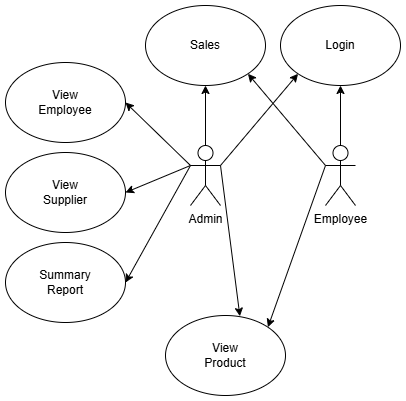

The diagram above was exported from draw.io. Its source (the exported page's mxGraphModel, read from the mxfile embedded in the PNG):
<mxGraphModel dx="1248" dy="537" grid="1" gridSize="10" guides="1" tooltips="1" connect="1" arrows="1" fold="1" page="1" pageScale="1" pageWidth="850" pageHeight="1100" math="0" shadow="0">
  <root>
    <mxCell id="0" />
    <mxCell id="1" parent="0" />
    <mxCell id="kAoFlUFk4mOVxSoo3_IC-1" value="Admin" style="shape=umlActor;verticalLabelPosition=bottom;verticalAlign=top;html=1;outlineConnect=0;" parent="1" vertex="1">
      <mxGeometry x="335" y="190" width="30" height="60" as="geometry" />
    </mxCell>
    <mxCell id="kAoFlUFk4mOVxSoo3_IC-2" value="Employee" style="shape=umlActor;verticalLabelPosition=bottom;verticalAlign=top;html=1;outlineConnect=0;" parent="1" vertex="1">
      <mxGeometry x="470" y="190" width="30" height="60" as="geometry" />
    </mxCell>
    <mxCell id="kAoFlUFk4mOVxSoo3_IC-5" value="" style="ellipse;whiteSpace=wrap;html=1;" parent="1" vertex="1">
      <mxGeometry x="150" y="287" width="120" height="80" as="geometry" />
    </mxCell>
    <mxCell id="kAoFlUFk4mOVxSoo3_IC-6" value="" style="ellipse;whiteSpace=wrap;html=1;" parent="1" vertex="1">
      <mxGeometry x="310" y="360" width="120" height="80" as="geometry" />
    </mxCell>
    <mxCell id="kAoFlUFk4mOVxSoo3_IC-7" value="" style="ellipse;whiteSpace=wrap;html=1;" parent="1" vertex="1">
      <mxGeometry x="150" y="107" width="120" height="80" as="geometry" />
    </mxCell>
    <mxCell id="kAoFlUFk4mOVxSoo3_IC-8" value="" style="ellipse;whiteSpace=wrap;html=1;" parent="1" vertex="1">
      <mxGeometry x="150" y="197" width="120" height="80" as="geometry" />
    </mxCell>
    <mxCell id="kAoFlUFk4mOVxSoo3_IC-9" value="" style="ellipse;whiteSpace=wrap;html=1;" parent="1" vertex="1">
      <mxGeometry x="290" y="50" width="120" height="80" as="geometry" />
    </mxCell>
    <mxCell id="kAoFlUFk4mOVxSoo3_IC-10" value="" style="ellipse;whiteSpace=wrap;html=1;" parent="1" vertex="1">
      <mxGeometry x="425" y="50" width="120" height="80" as="geometry" />
    </mxCell>
    <mxCell id="kAoFlUFk4mOVxSoo3_IC-11" value="Summary Report" style="text;html=1;align=center;verticalAlign=middle;whiteSpace=wrap;rounded=0;" parent="1" vertex="1">
      <mxGeometry x="180" y="312" width="60" height="30" as="geometry" />
    </mxCell>
    <mxCell id="kAoFlUFk4mOVxSoo3_IC-12" value="View Product" style="text;html=1;align=center;verticalAlign=middle;whiteSpace=wrap;rounded=0;" parent="1" vertex="1">
      <mxGeometry x="340" y="385" width="60" height="30" as="geometry" />
    </mxCell>
    <mxCell id="kAoFlUFk4mOVxSoo3_IC-13" value="View Employee" style="text;html=1;align=center;verticalAlign=middle;whiteSpace=wrap;rounded=0;" parent="1" vertex="1">
      <mxGeometry x="180" y="132" width="60" height="30" as="geometry" />
    </mxCell>
    <mxCell id="kAoFlUFk4mOVxSoo3_IC-14" value="View&lt;br&gt;&lt;div&gt;Supplier&lt;/div&gt;" style="text;html=1;align=center;verticalAlign=middle;whiteSpace=wrap;rounded=0;" parent="1" vertex="1">
      <mxGeometry x="180" y="222" width="60" height="30" as="geometry" />
    </mxCell>
    <mxCell id="kAoFlUFk4mOVxSoo3_IC-15" value="Login" style="text;html=1;align=center;verticalAlign=middle;whiteSpace=wrap;rounded=0;" parent="1" vertex="1">
      <mxGeometry x="455" y="75" width="60" height="30" as="geometry" />
    </mxCell>
    <mxCell id="6JI5_a5gzQPr03eKWGAk-1" value="Sales" style="text;html=1;align=center;verticalAlign=middle;whiteSpace=wrap;rounded=0;" parent="1" vertex="1">
      <mxGeometry x="320" y="75" width="60" height="30" as="geometry" />
    </mxCell>
    <mxCell id="6JI5_a5gzQPr03eKWGAk-5" value="" style="endArrow=classic;html=1;rounded=0;exitX=0.5;exitY=0;exitDx=0;exitDy=0;exitPerimeter=0;entryX=0.5;entryY=1;entryDx=0;entryDy=0;" parent="1" source="kAoFlUFk4mOVxSoo3_IC-2" target="kAoFlUFk4mOVxSoo3_IC-10" edge="1">
      <mxGeometry width="50" height="50" relative="1" as="geometry">
        <mxPoint x="430" y="280" as="sourcePoint" />
        <mxPoint x="480" y="230" as="targetPoint" />
      </mxGeometry>
    </mxCell>
    <mxCell id="6JI5_a5gzQPr03eKWGAk-6" value="" style="endArrow=classic;html=1;rounded=0;exitX=1;exitY=0.3333333333333333;exitDx=0;exitDy=0;exitPerimeter=0;entryX=0.62;entryY=0.009;entryDx=0;entryDy=0;entryPerimeter=0;" parent="1" source="kAoFlUFk4mOVxSoo3_IC-1" target="kAoFlUFk4mOVxSoo3_IC-6" edge="1">
      <mxGeometry width="50" height="50" relative="1" as="geometry">
        <mxPoint x="430" y="280" as="sourcePoint" />
        <mxPoint x="480" y="230" as="targetPoint" />
      </mxGeometry>
    </mxCell>
    <mxCell id="6JI5_a5gzQPr03eKWGAk-7" value="" style="endArrow=classic;html=1;rounded=0;exitX=0;exitY=0.3333333333333333;exitDx=0;exitDy=0;exitPerimeter=0;entryX=1;entryY=0;entryDx=0;entryDy=0;" parent="1" source="kAoFlUFk4mOVxSoo3_IC-2" target="kAoFlUFk4mOVxSoo3_IC-6" edge="1">
      <mxGeometry width="50" height="50" relative="1" as="geometry">
        <mxPoint x="430" y="280" as="sourcePoint" />
        <mxPoint x="480" y="230" as="targetPoint" />
      </mxGeometry>
    </mxCell>
    <mxCell id="6JI5_a5gzQPr03eKWGAk-8" value="" style="endArrow=classic;html=1;rounded=0;exitX=0.5;exitY=0;exitDx=0;exitDy=0;exitPerimeter=0;entryX=0.5;entryY=1;entryDx=0;entryDy=0;" parent="1" source="kAoFlUFk4mOVxSoo3_IC-1" target="kAoFlUFk4mOVxSoo3_IC-9" edge="1">
      <mxGeometry width="50" height="50" relative="1" as="geometry">
        <mxPoint x="430" y="280" as="sourcePoint" />
        <mxPoint x="480" y="230" as="targetPoint" />
      </mxGeometry>
    </mxCell>
    <mxCell id="6JI5_a5gzQPr03eKWGAk-9" value="" style="endArrow=classic;html=1;rounded=0;exitX=0;exitY=0.3333333333333333;exitDx=0;exitDy=0;exitPerimeter=0;entryX=1;entryY=0.5;entryDx=0;entryDy=0;" parent="1" source="kAoFlUFk4mOVxSoo3_IC-1" target="kAoFlUFk4mOVxSoo3_IC-7" edge="1">
      <mxGeometry width="50" height="50" relative="1" as="geometry">
        <mxPoint x="430" y="280" as="sourcePoint" />
        <mxPoint x="480" y="230" as="targetPoint" />
      </mxGeometry>
    </mxCell>
    <mxCell id="6JI5_a5gzQPr03eKWGAk-10" value="" style="endArrow=classic;html=1;rounded=0;exitX=0;exitY=0.3333333333333333;exitDx=0;exitDy=0;exitPerimeter=0;entryX=1;entryY=0.5;entryDx=0;entryDy=0;" parent="1" source="kAoFlUFk4mOVxSoo3_IC-1" target="kAoFlUFk4mOVxSoo3_IC-8" edge="1">
      <mxGeometry width="50" height="50" relative="1" as="geometry">
        <mxPoint x="430" y="280" as="sourcePoint" />
        <mxPoint x="480" y="230" as="targetPoint" />
      </mxGeometry>
    </mxCell>
    <mxCell id="6JI5_a5gzQPr03eKWGAk-11" value="" style="endArrow=classic;html=1;rounded=0;exitX=0;exitY=0.3333333333333333;exitDx=0;exitDy=0;exitPerimeter=0;entryX=1;entryY=0.5;entryDx=0;entryDy=0;" parent="1" source="kAoFlUFk4mOVxSoo3_IC-1" target="kAoFlUFk4mOVxSoo3_IC-5" edge="1">
      <mxGeometry width="50" height="50" relative="1" as="geometry">
        <mxPoint x="430" y="280" as="sourcePoint" />
        <mxPoint x="480" y="230" as="targetPoint" />
      </mxGeometry>
    </mxCell>
    <mxCell id="6JI5_a5gzQPr03eKWGAk-12" value="" style="endArrow=classic;html=1;rounded=0;exitX=0;exitY=0.3333333333333333;exitDx=0;exitDy=0;exitPerimeter=0;entryX=1;entryY=1;entryDx=0;entryDy=0;" parent="1" source="kAoFlUFk4mOVxSoo3_IC-2" target="kAoFlUFk4mOVxSoo3_IC-9" edge="1">
      <mxGeometry width="50" height="50" relative="1" as="geometry">
        <mxPoint x="430" y="280" as="sourcePoint" />
        <mxPoint x="480" y="230" as="targetPoint" />
      </mxGeometry>
    </mxCell>
    <mxCell id="6JI5_a5gzQPr03eKWGAk-13" value="" style="endArrow=classic;html=1;rounded=0;exitX=1;exitY=0.3333333333333333;exitDx=0;exitDy=0;exitPerimeter=0;entryX=0;entryY=1;entryDx=0;entryDy=0;" parent="1" source="kAoFlUFk4mOVxSoo3_IC-1" target="kAoFlUFk4mOVxSoo3_IC-10" edge="1">
      <mxGeometry width="50" height="50" relative="1" as="geometry">
        <mxPoint x="430" y="280" as="sourcePoint" />
        <mxPoint x="480" y="230" as="targetPoint" />
      </mxGeometry>
    </mxCell>
  </root>
</mxGraphModel>